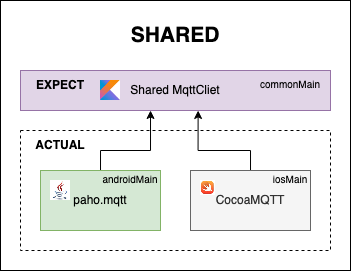

The diagram above was exported from draw.io. Its source (the exported page's mxGraphModel, read from the mxfile embedded in the PNG):
<mxGraphModel dx="787" dy="376" grid="1" gridSize="10" guides="1" tooltips="1" connect="1" arrows="1" fold="1" page="1" pageScale="1" pageWidth="827" pageHeight="1169" math="0" shadow="0">
  <root>
    <mxCell id="0" />
    <mxCell id="1" parent="0" />
    <mxCell id="DXBTnVpqUH0vnzb12r-0-7" value="" style="rounded=0;whiteSpace=wrap;html=1;" vertex="1" parent="1">
      <mxGeometry x="140" y="110" width="350" height="270" as="geometry" />
    </mxCell>
    <mxCell id="DXBTnVpqUH0vnzb12r-0-1" value="" style="rounded=0;whiteSpace=wrap;html=1;dashed=1;" vertex="1" parent="1">
      <mxGeometry x="160" y="240" width="310" height="120" as="geometry" />
    </mxCell>
    <mxCell id="DXBTnVpqUH0vnzb12r-0-16" style="edgeStyle=orthogonalEdgeStyle;rounded=0;orthogonalLoop=1;jettySize=auto;html=1;fontSize=21;" edge="1" parent="1" source="DXBTnVpqUH0vnzb12r-0-2" target="DXBTnVpqUH0vnzb12r-0-8">
      <mxGeometry relative="1" as="geometry">
        <Array as="points">
          <mxPoint x="240" y="260" />
          <mxPoint x="290" y="260" />
        </Array>
      </mxGeometry>
    </mxCell>
    <mxCell id="DXBTnVpqUH0vnzb12r-0-2" value="paho.mqtt" style="rounded=0;whiteSpace=wrap;html=1;fillColor=#d5e8d4;strokeColor=#82b366;" vertex="1" parent="1">
      <mxGeometry x="180" y="280" width="120" height="60" as="geometry" />
    </mxCell>
    <mxCell id="DXBTnVpqUH0vnzb12r-0-17" style="edgeStyle=orthogonalEdgeStyle;rounded=0;orthogonalLoop=1;jettySize=auto;html=1;entryX=0.573;entryY=1;entryDx=0;entryDy=0;entryPerimeter=0;fontSize=21;" edge="1" parent="1" source="DXBTnVpqUH0vnzb12r-0-3" target="DXBTnVpqUH0vnzb12r-0-8">
      <mxGeometry relative="1" as="geometry">
        <Array as="points">
          <mxPoint x="390" y="260" />
          <mxPoint x="338" y="260" />
        </Array>
      </mxGeometry>
    </mxCell>
    <mxCell id="DXBTnVpqUH0vnzb12r-0-3" value="CocoaMQTT" style="rounded=0;whiteSpace=wrap;html=1;fillColor=#f5f5f5;fontColor=#333333;strokeColor=#666666;" vertex="1" parent="1">
      <mxGeometry x="330" y="280" width="120" height="60" as="geometry" />
    </mxCell>
    <mxCell id="DXBTnVpqUH0vnzb12r-0-6" value="&lt;b&gt;ACTUAL&lt;/b&gt;" style="text;strokeColor=none;align=center;fillColor=none;html=1;verticalAlign=middle;whiteSpace=wrap;rounded=0;" vertex="1" parent="1">
      <mxGeometry x="170" y="240" width="60" height="30" as="geometry" />
    </mxCell>
    <mxCell id="DXBTnVpqUH0vnzb12r-0-8" value="Shared MqttCliet" style="rounded=0;whiteSpace=wrap;html=1;fillColor=#e1d5e7;strokeColor=#9673a6;" vertex="1" parent="1">
      <mxGeometry x="160" y="180" width="310" height="40" as="geometry" />
    </mxCell>
    <mxCell id="DXBTnVpqUH0vnzb12r-0-9" value="&lt;b&gt;EXPECT&lt;/b&gt;" style="text;strokeColor=none;align=center;fillColor=none;html=1;verticalAlign=middle;whiteSpace=wrap;rounded=0;" vertex="1" parent="1">
      <mxGeometry x="170" y="180" width="60" height="30" as="geometry" />
    </mxCell>
    <mxCell id="DXBTnVpqUH0vnzb12r-0-10" value="&lt;div&gt;&lt;b&gt;SHARED&lt;/b&gt;&lt;/div&gt;" style="text;strokeColor=none;align=center;fillColor=none;html=1;verticalAlign=middle;whiteSpace=wrap;rounded=0;fontSize=21;" vertex="1" parent="1">
      <mxGeometry x="285" y="130" width="60" height="30" as="geometry" />
    </mxCell>
    <mxCell id="DXBTnVpqUH0vnzb12r-0-11" value="" style="shape=image;imageAspect=0;aspect=fixed;verticalLabelPosition=bottom;verticalAlign=top;fontSize=21;image=https://external-content.duckduckgo.com/iu/?u=https%3A%2F%2Ftse4.mm.bing.net%2Fth%3Fid%3DOIP.xqGv5t4kxgaOTTCemq6tSwAAAA%26pid%3DApi&amp;f=1&amp;ipt=03584eba4e6ce36f757000902e06c6675e63c2712f19e969a541c4aa9bf67e53&amp;ipo=images;" vertex="1" parent="1">
      <mxGeometry x="240" y="190" width="20" height="20" as="geometry" />
    </mxCell>
    <mxCell id="DXBTnVpqUH0vnzb12r-0-12" value="" style="shape=image;imageAspect=0;aspect=fixed;verticalLabelPosition=bottom;verticalAlign=top;fontSize=21;image=https://external-content.duckduckgo.com/iu/?u=https%3A%2F%2Ftse1.mm.bing.net%2Fth%3Fid%3DOIP.g0g4Iv6bkPE_9MPmEJApZwAAAA%26pid%3DApi&amp;f=1&amp;ipt=ffa505d7c2f42463c7f589ac3da398361e098c0693c7ac95d772c3aec2356f0f&amp;ipo=images;" vertex="1" parent="1">
      <mxGeometry x="190" y="290" width="20" height="20" as="geometry" />
    </mxCell>
    <mxCell id="DXBTnVpqUH0vnzb12r-0-14" value="" style="shape=image;imageAspect=0;aspect=fixed;verticalLabelPosition=bottom;verticalAlign=top;fontSize=21;image=https://external-content.duckduckgo.com/iu/?u=https%3A%2F%2Ftse2.mm.bing.net%2Fth%3Fid%3DOIP.fpBKSF7yiP_pJ0NX_E6XTgAAAA%26pid%3DApi&amp;f=1&amp;ipt=3476a8ea9524ff6f97807b2b7615e69b61340ad7f72e8afbedc7dcefbba142b1&amp;ipo=images;" vertex="1" parent="1">
      <mxGeometry x="340" y="290" width="15.19" height="15" as="geometry" />
    </mxCell>
    <mxCell id="DXBTnVpqUH0vnzb12r-0-18" value="&lt;font style=&quot;font-size: 10px;&quot;&gt;iosMain&lt;/font&gt;" style="text;strokeColor=none;align=center;fillColor=none;html=1;verticalAlign=middle;whiteSpace=wrap;rounded=0;dashed=1;fontSize=10;" vertex="1" parent="1">
      <mxGeometry x="400" y="275" width="60" height="30" as="geometry" />
    </mxCell>
    <mxCell id="DXBTnVpqUH0vnzb12r-0-19" value="&lt;font style=&quot;font-size: 10px;&quot;&gt;androidMain&lt;/font&gt;" style="text;strokeColor=none;align=center;fillColor=none;html=1;verticalAlign=middle;whiteSpace=wrap;rounded=0;dashed=1;fontSize=10;" vertex="1" parent="1">
      <mxGeometry x="240" y="275" width="60" height="30" as="geometry" />
    </mxCell>
    <mxCell id="DXBTnVpqUH0vnzb12r-0-21" value="common&lt;font style=&quot;font-size: 10px;&quot;&gt;Main&lt;/font&gt;" style="text;strokeColor=none;align=center;fillColor=none;html=1;verticalAlign=middle;whiteSpace=wrap;rounded=0;dashed=1;fontSize=10;" vertex="1" parent="1">
      <mxGeometry x="400" y="180" width="60" height="30" as="geometry" />
    </mxCell>
  </root>
</mxGraphModel>